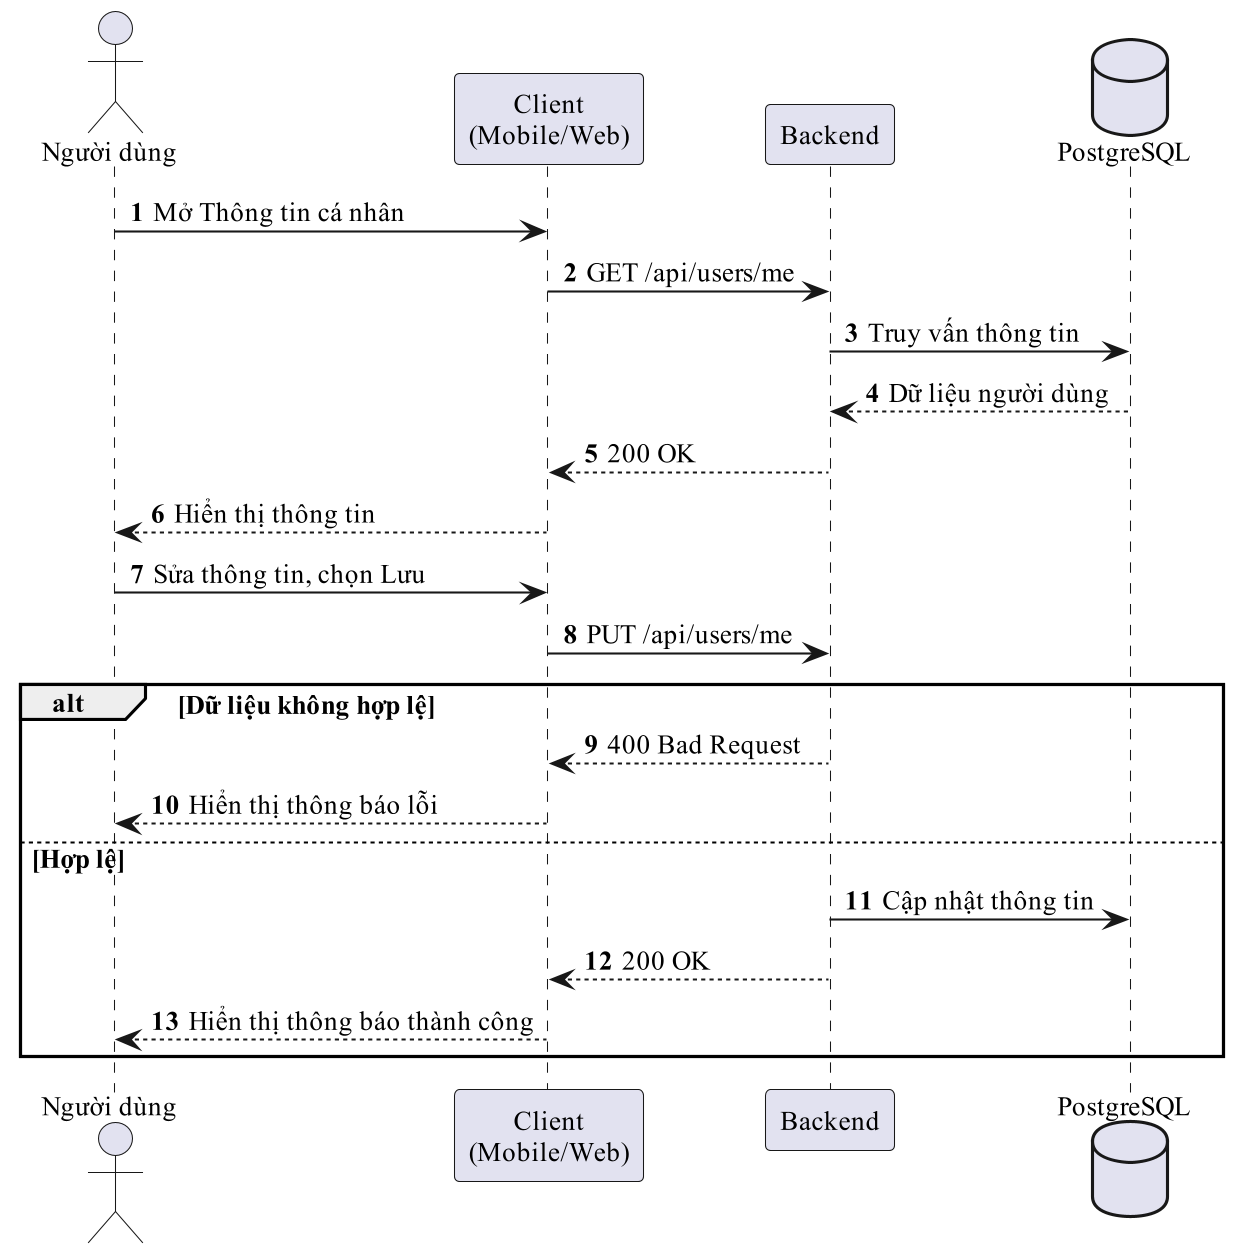

The diagram above was rendered by PlantUML. Its source (embedded in the PNG):
@startuml
!pragma layout smetana
skinparam dpi 200
skinparam defaultFontName "Times New Roman"
skinparam defaultFontSize 13
skinparam shadowing false
autonumber
actor "Người dùng" as U
participant "Client\n(Mobile/Web)" as C
participant "Backend" as B
database "PostgreSQL" as D
U -> C : Mở Thông tin cá nhân
C -> B : GET /api/users/me
B -> D : Truy vấn thông tin
D --> B : Dữ liệu người dùng
B --> C : 200 OK
C --> U : Hiển thị thông tin
U -> C : Sửa thông tin, chọn Lưu
C -> B : PUT /api/users/me
alt Dữ liệu không hợp lệ
  B --> C : 400 Bad Request
  C --> U : Hiển thị thông báo lỗi
else Hợp lệ
  B -> D : Cập nhật thông tin
  B --> C : 200 OK
  C --> U : Hiển thị thông báo thành công
end
@enduml